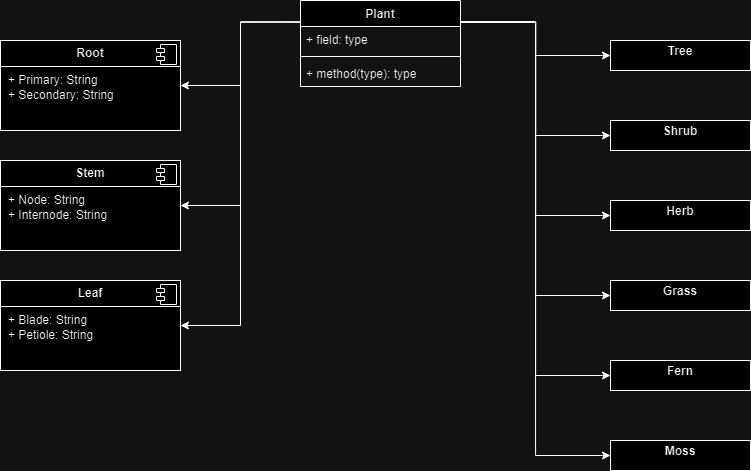

The diagram above was exported from draw.io. Its source (the exported page's mxGraphModel, read from the mxfile embedded in the PNG):
<mxGraphModel dx="1720" dy="743" grid="1" gridSize="10" guides="1" tooltips="1" connect="1" arrows="1" fold="1" page="1" pageScale="1" pageWidth="850" pageHeight="1100" math="0" shadow="0">
  <root>
    <mxCell id="0" />
    <mxCell id="1" parent="0" />
    <mxCell id="TVJf72NeX_mqUF37j2xX-37" value="&lt;p style=&quot;margin:0px;margin-top:6px;text-align:center;&quot;&gt;&lt;b&gt;Root&lt;/b&gt;&lt;/p&gt;&lt;hr size=&quot;1&quot; style=&quot;border-style:solid;&quot;&gt;&lt;p style=&quot;margin:0px;margin-left:8px;&quot;&gt;+ Primary: String&lt;br&gt;+ Secondary: String&lt;/p&gt;" style="align=left;overflow=fill;html=1;dropTarget=0;whiteSpace=wrap;" vertex="1" parent="1">
      <mxGeometry x="20" y="40" width="180" height="90" as="geometry" />
    </mxCell>
    <mxCell id="TVJf72NeX_mqUF37j2xX-38" value="" style="shape=component;jettyWidth=8;jettyHeight=4;" vertex="1" parent="TVJf72NeX_mqUF37j2xX-37">
      <mxGeometry x="1" width="20" height="20" relative="1" as="geometry">
        <mxPoint x="-24" y="4" as="offset" />
      </mxGeometry>
    </mxCell>
    <mxCell id="TVJf72NeX_mqUF37j2xX-48" style="edgeStyle=orthogonalEdgeStyle;rounded=0;orthogonalLoop=1;jettySize=auto;html=1;exitX=0;exitY=0.25;exitDx=0;exitDy=0;entryX=1;entryY=0.5;entryDx=0;entryDy=0;" edge="1" parent="1" source="TVJf72NeX_mqUF37j2xX-39" target="TVJf72NeX_mqUF37j2xX-37">
      <mxGeometry relative="1" as="geometry" />
    </mxCell>
    <mxCell id="TVJf72NeX_mqUF37j2xX-57" style="edgeStyle=orthogonalEdgeStyle;rounded=0;orthogonalLoop=1;jettySize=auto;html=1;exitX=1;exitY=0.25;exitDx=0;exitDy=0;entryX=0;entryY=0.5;entryDx=0;entryDy=0;" edge="1" parent="1" source="TVJf72NeX_mqUF37j2xX-39" target="TVJf72NeX_mqUF37j2xX-51">
      <mxGeometry relative="1" as="geometry" />
    </mxCell>
    <mxCell id="TVJf72NeX_mqUF37j2xX-61" style="edgeStyle=orthogonalEdgeStyle;rounded=0;orthogonalLoop=1;jettySize=auto;html=1;exitX=0;exitY=0.25;exitDx=0;exitDy=0;entryX=1;entryY=0.5;entryDx=0;entryDy=0;" edge="1" parent="1" source="TVJf72NeX_mqUF37j2xX-39" target="TVJf72NeX_mqUF37j2xX-43">
      <mxGeometry relative="1" as="geometry" />
    </mxCell>
    <mxCell id="TVJf72NeX_mqUF37j2xX-62" style="edgeStyle=orthogonalEdgeStyle;rounded=0;orthogonalLoop=1;jettySize=auto;html=1;exitX=0;exitY=0.25;exitDx=0;exitDy=0;entryX=1;entryY=0.5;entryDx=0;entryDy=0;" edge="1" parent="1" source="TVJf72NeX_mqUF37j2xX-39" target="TVJf72NeX_mqUF37j2xX-45">
      <mxGeometry relative="1" as="geometry" />
    </mxCell>
    <mxCell id="TVJf72NeX_mqUF37j2xX-63" style="edgeStyle=orthogonalEdgeStyle;rounded=0;orthogonalLoop=1;jettySize=auto;html=1;exitX=1;exitY=0.25;exitDx=0;exitDy=0;entryX=0;entryY=0.5;entryDx=0;entryDy=0;" edge="1" parent="1" source="TVJf72NeX_mqUF37j2xX-39" target="TVJf72NeX_mqUF37j2xX-52">
      <mxGeometry relative="1" as="geometry" />
    </mxCell>
    <mxCell id="TVJf72NeX_mqUF37j2xX-64" style="edgeStyle=orthogonalEdgeStyle;rounded=0;orthogonalLoop=1;jettySize=auto;html=1;exitX=1;exitY=0.25;exitDx=0;exitDy=0;entryX=0;entryY=0.5;entryDx=0;entryDy=0;" edge="1" parent="1" source="TVJf72NeX_mqUF37j2xX-39" target="TVJf72NeX_mqUF37j2xX-53">
      <mxGeometry relative="1" as="geometry" />
    </mxCell>
    <mxCell id="TVJf72NeX_mqUF37j2xX-65" style="edgeStyle=orthogonalEdgeStyle;rounded=0;orthogonalLoop=1;jettySize=auto;html=1;exitX=1;exitY=0.25;exitDx=0;exitDy=0;entryX=0;entryY=0.5;entryDx=0;entryDy=0;" edge="1" parent="1" source="TVJf72NeX_mqUF37j2xX-39" target="TVJf72NeX_mqUF37j2xX-54">
      <mxGeometry relative="1" as="geometry" />
    </mxCell>
    <mxCell id="TVJf72NeX_mqUF37j2xX-66" style="edgeStyle=orthogonalEdgeStyle;rounded=0;orthogonalLoop=1;jettySize=auto;html=1;exitX=1;exitY=0.25;exitDx=0;exitDy=0;entryX=0;entryY=0.5;entryDx=0;entryDy=0;" edge="1" parent="1" source="TVJf72NeX_mqUF37j2xX-39" target="TVJf72NeX_mqUF37j2xX-55">
      <mxGeometry relative="1" as="geometry" />
    </mxCell>
    <mxCell id="TVJf72NeX_mqUF37j2xX-67" style="edgeStyle=orthogonalEdgeStyle;rounded=0;orthogonalLoop=1;jettySize=auto;html=1;exitX=1;exitY=0.25;exitDx=0;exitDy=0;entryX=0;entryY=0.5;entryDx=0;entryDy=0;" edge="1" parent="1" source="TVJf72NeX_mqUF37j2xX-39" target="TVJf72NeX_mqUF37j2xX-56">
      <mxGeometry relative="1" as="geometry" />
    </mxCell>
    <mxCell id="TVJf72NeX_mqUF37j2xX-39" value="Plant" style="swimlane;fontStyle=1;align=center;verticalAlign=top;childLayout=stackLayout;horizontal=1;startSize=26;horizontalStack=0;resizeParent=1;resizeParentMax=0;resizeLast=0;collapsible=1;marginBottom=0;whiteSpace=wrap;html=1;" vertex="1" parent="1">
      <mxGeometry x="320" width="160" height="86" as="geometry" />
    </mxCell>
    <mxCell id="TVJf72NeX_mqUF37j2xX-40" value="+ field: type" style="text;strokeColor=none;fillColor=none;align=left;verticalAlign=top;spacingLeft=4;spacingRight=4;overflow=hidden;rotatable=0;points=[[0,0.5],[1,0.5]];portConstraint=eastwest;whiteSpace=wrap;html=1;" vertex="1" parent="TVJf72NeX_mqUF37j2xX-39">
      <mxGeometry y="26" width="160" height="26" as="geometry" />
    </mxCell>
    <mxCell id="TVJf72NeX_mqUF37j2xX-41" value="" style="line;strokeWidth=1;fillColor=none;align=left;verticalAlign=middle;spacingTop=-1;spacingLeft=3;spacingRight=3;rotatable=0;labelPosition=right;points=[];portConstraint=eastwest;strokeColor=inherit;" vertex="1" parent="TVJf72NeX_mqUF37j2xX-39">
      <mxGeometry y="52" width="160" height="8" as="geometry" />
    </mxCell>
    <mxCell id="TVJf72NeX_mqUF37j2xX-42" value="+ method(type): type" style="text;strokeColor=none;fillColor=none;align=left;verticalAlign=top;spacingLeft=4;spacingRight=4;overflow=hidden;rotatable=0;points=[[0,0.5],[1,0.5]];portConstraint=eastwest;whiteSpace=wrap;html=1;" vertex="1" parent="TVJf72NeX_mqUF37j2xX-39">
      <mxGeometry y="60" width="160" height="26" as="geometry" />
    </mxCell>
    <mxCell id="TVJf72NeX_mqUF37j2xX-43" value="&lt;p style=&quot;margin:0px;margin-top:6px;text-align:center;&quot;&gt;&lt;b&gt;Stem&lt;/b&gt;&lt;/p&gt;&lt;hr size=&quot;1&quot; style=&quot;border-style:solid;&quot;&gt;&lt;p style=&quot;margin:0px;margin-left:8px;&quot;&gt;+ Node: String&lt;br&gt;+ Internode: String&lt;/p&gt;" style="align=left;overflow=fill;html=1;dropTarget=0;whiteSpace=wrap;" vertex="1" parent="1">
      <mxGeometry x="20" y="160" width="180" height="90" as="geometry" />
    </mxCell>
    <mxCell id="TVJf72NeX_mqUF37j2xX-44" value="" style="shape=component;jettyWidth=8;jettyHeight=4;" vertex="1" parent="TVJf72NeX_mqUF37j2xX-43">
      <mxGeometry x="1" width="20" height="20" relative="1" as="geometry">
        <mxPoint x="-24" y="4" as="offset" />
      </mxGeometry>
    </mxCell>
    <mxCell id="TVJf72NeX_mqUF37j2xX-45" value="&lt;p style=&quot;margin:0px;margin-top:6px;text-align:center;&quot;&gt;&lt;b&gt;Leaf&lt;/b&gt;&lt;/p&gt;&lt;hr size=&quot;1&quot; style=&quot;border-style:solid;&quot;&gt;&lt;p style=&quot;margin:0px;margin-left:8px;&quot;&gt;+ Blade: String&lt;br&gt;+ Petiole: String&lt;/p&gt;" style="align=left;overflow=fill;html=1;dropTarget=0;whiteSpace=wrap;" vertex="1" parent="1">
      <mxGeometry x="20" y="280" width="180" height="90" as="geometry" />
    </mxCell>
    <mxCell id="TVJf72NeX_mqUF37j2xX-46" value="" style="shape=component;jettyWidth=8;jettyHeight=4;" vertex="1" parent="TVJf72NeX_mqUF37j2xX-45">
      <mxGeometry x="1" width="20" height="20" relative="1" as="geometry">
        <mxPoint x="-24" y="4" as="offset" />
      </mxGeometry>
    </mxCell>
    <mxCell id="TVJf72NeX_mqUF37j2xX-51" value="&lt;p style=&quot;margin:0px;margin-top:4px;text-align:center;&quot;&gt;&lt;b&gt;Tree&lt;/b&gt;&lt;/p&gt;" style="verticalAlign=top;align=left;overflow=fill;html=1;whiteSpace=wrap;" vertex="1" parent="1">
      <mxGeometry x="630" y="40" width="140" height="30" as="geometry" />
    </mxCell>
    <mxCell id="TVJf72NeX_mqUF37j2xX-52" value="&lt;p style=&quot;margin:0px;margin-top:4px;text-align:center;&quot;&gt;&lt;b&gt;Shrub&lt;/b&gt;&lt;/p&gt;" style="verticalAlign=top;align=left;overflow=fill;html=1;whiteSpace=wrap;" vertex="1" parent="1">
      <mxGeometry x="630" y="120" width="140" height="30" as="geometry" />
    </mxCell>
    <mxCell id="TVJf72NeX_mqUF37j2xX-53" value="&lt;p style=&quot;margin:0px;margin-top:4px;text-align:center;&quot;&gt;&lt;b&gt;Herb&lt;/b&gt;&lt;/p&gt;" style="verticalAlign=top;align=left;overflow=fill;html=1;whiteSpace=wrap;" vertex="1" parent="1">
      <mxGeometry x="630" y="200" width="140" height="30" as="geometry" />
    </mxCell>
    <mxCell id="TVJf72NeX_mqUF37j2xX-54" value="&lt;p style=&quot;margin:0px;margin-top:4px;text-align:center;&quot;&gt;&lt;b&gt;Grass&lt;/b&gt;&lt;/p&gt;" style="verticalAlign=top;align=left;overflow=fill;html=1;whiteSpace=wrap;" vertex="1" parent="1">
      <mxGeometry x="630" y="280" width="140" height="30" as="geometry" />
    </mxCell>
    <mxCell id="TVJf72NeX_mqUF37j2xX-55" value="&lt;p style=&quot;margin:0px;margin-top:4px;text-align:center;&quot;&gt;&lt;b&gt;Fern&lt;/b&gt;&lt;/p&gt;" style="verticalAlign=top;align=left;overflow=fill;html=1;whiteSpace=wrap;" vertex="1" parent="1">
      <mxGeometry x="630" y="360" width="140" height="30" as="geometry" />
    </mxCell>
    <mxCell id="TVJf72NeX_mqUF37j2xX-56" value="&lt;p style=&quot;margin:0px;margin-top:4px;text-align:center;&quot;&gt;&lt;b&gt;Moss&lt;/b&gt;&lt;/p&gt;" style="verticalAlign=top;align=left;overflow=fill;html=1;whiteSpace=wrap;" vertex="1" parent="1">
      <mxGeometry x="630" y="440" width="140" height="30" as="geometry" />
    </mxCell>
  </root>
</mxGraphModel>